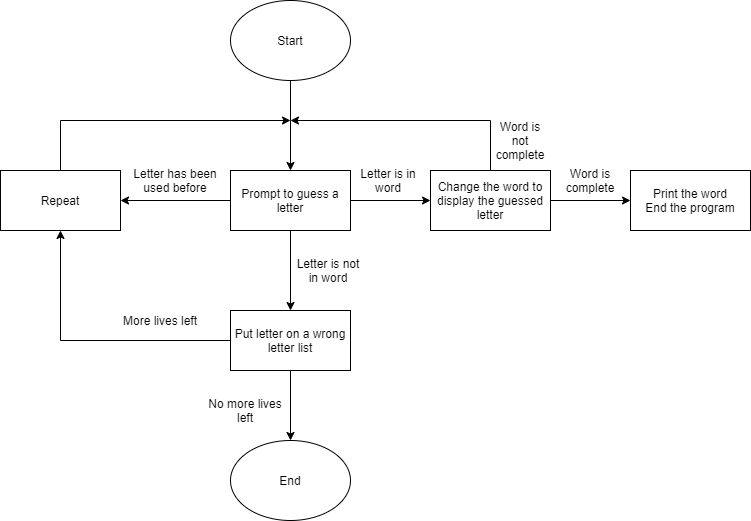

The diagram above was exported from draw.io. Its source (the exported page's mxGraphModel, read from the mxfile embedded in the PNG):
<mxGraphModel dx="1422" dy="737" grid="1" gridSize="10" guides="1" tooltips="1" connect="1" arrows="1" fold="1" page="1" pageScale="1" pageWidth="827" pageHeight="1169" math="0" shadow="0">
  <root>
    <mxCell id="WIyWlLk6GJQsqaUBKTNV-0" />
    <mxCell id="WIyWlLk6GJQsqaUBKTNV-1" parent="WIyWlLk6GJQsqaUBKTNV-0" />
    <mxCell id="QWpe5joN1TiZuw7Ul3Pb-19" value="" style="edgeStyle=orthogonalEdgeStyle;rounded=0;orthogonalLoop=1;jettySize=auto;html=1;" edge="1" parent="WIyWlLk6GJQsqaUBKTNV-1" source="QWpe5joN1TiZuw7Ul3Pb-1" target="QWpe5joN1TiZuw7Ul3Pb-18">
      <mxGeometry relative="1" as="geometry" />
    </mxCell>
    <mxCell id="QWpe5joN1TiZuw7Ul3Pb-1" value="Start" style="ellipse;whiteSpace=wrap;html=1;" vertex="1" parent="WIyWlLk6GJQsqaUBKTNV-1">
      <mxGeometry x="240" y="40" width="120" height="80" as="geometry" />
    </mxCell>
    <mxCell id="QWpe5joN1TiZuw7Ul3Pb-21" value="" style="edgeStyle=orthogonalEdgeStyle;rounded=0;orthogonalLoop=1;jettySize=auto;html=1;" edge="1" parent="WIyWlLk6GJQsqaUBKTNV-1" source="QWpe5joN1TiZuw7Ul3Pb-18" target="QWpe5joN1TiZuw7Ul3Pb-20">
      <mxGeometry relative="1" as="geometry" />
    </mxCell>
    <mxCell id="QWpe5joN1TiZuw7Ul3Pb-26" value="" style="edgeStyle=orthogonalEdgeStyle;rounded=0;orthogonalLoop=1;jettySize=auto;html=1;" edge="1" parent="WIyWlLk6GJQsqaUBKTNV-1" source="QWpe5joN1TiZuw7Ul3Pb-18" target="QWpe5joN1TiZuw7Ul3Pb-25">
      <mxGeometry relative="1" as="geometry" />
    </mxCell>
    <mxCell id="QWpe5joN1TiZuw7Ul3Pb-28" value="" style="edgeStyle=orthogonalEdgeStyle;rounded=0;orthogonalLoop=1;jettySize=auto;html=1;" edge="1" parent="WIyWlLk6GJQsqaUBKTNV-1" source="QWpe5joN1TiZuw7Ul3Pb-18" target="QWpe5joN1TiZuw7Ul3Pb-27">
      <mxGeometry relative="1" as="geometry" />
    </mxCell>
    <mxCell id="QWpe5joN1TiZuw7Ul3Pb-18" value="Prompt to guess a letter" style="whiteSpace=wrap;html=1;" vertex="1" parent="WIyWlLk6GJQsqaUBKTNV-1">
      <mxGeometry x="240" y="210" width="120" height="60" as="geometry" />
    </mxCell>
    <mxCell id="QWpe5joN1TiZuw7Ul3Pb-20" value="Repeat" style="whiteSpace=wrap;html=1;" vertex="1" parent="WIyWlLk6GJQsqaUBKTNV-1">
      <mxGeometry x="10" y="210" width="120" height="60" as="geometry" />
    </mxCell>
    <mxCell id="QWpe5joN1TiZuw7Ul3Pb-23" value="" style="endArrow=none;html=1;exitX=0.5;exitY=0;exitDx=0;exitDy=0;" edge="1" parent="WIyWlLk6GJQsqaUBKTNV-1" source="QWpe5joN1TiZuw7Ul3Pb-20">
      <mxGeometry width="50" height="50" relative="1" as="geometry">
        <mxPoint x="50" y="210" as="sourcePoint" />
        <mxPoint x="70" y="160" as="targetPoint" />
      </mxGeometry>
    </mxCell>
    <mxCell id="QWpe5joN1TiZuw7Ul3Pb-24" value="" style="endArrow=classic;html=1;" edge="1" parent="WIyWlLk6GJQsqaUBKTNV-1">
      <mxGeometry width="50" height="50" relative="1" as="geometry">
        <mxPoint x="70" y="160" as="sourcePoint" />
        <mxPoint x="300" y="160" as="targetPoint" />
      </mxGeometry>
    </mxCell>
    <mxCell id="QWpe5joN1TiZuw7Ul3Pb-42" value="" style="edgeStyle=orthogonalEdgeStyle;rounded=0;orthogonalLoop=1;jettySize=auto;html=1;" edge="1" parent="WIyWlLk6GJQsqaUBKTNV-1" source="QWpe5joN1TiZuw7Ul3Pb-25" target="QWpe5joN1TiZuw7Ul3Pb-41">
      <mxGeometry relative="1" as="geometry" />
    </mxCell>
    <mxCell id="QWpe5joN1TiZuw7Ul3Pb-25" value="Put letter on a wrong letter list" style="whiteSpace=wrap;html=1;" vertex="1" parent="WIyWlLk6GJQsqaUBKTNV-1">
      <mxGeometry x="240" y="350" width="120" height="60" as="geometry" />
    </mxCell>
    <mxCell id="QWpe5joN1TiZuw7Ul3Pb-32" value="" style="edgeStyle=orthogonalEdgeStyle;rounded=0;orthogonalLoop=1;jettySize=auto;html=1;" edge="1" parent="WIyWlLk6GJQsqaUBKTNV-1" source="QWpe5joN1TiZuw7Ul3Pb-27" target="QWpe5joN1TiZuw7Ul3Pb-31">
      <mxGeometry relative="1" as="geometry" />
    </mxCell>
    <mxCell id="QWpe5joN1TiZuw7Ul3Pb-27" value="Change the word to display the guessed letter" style="whiteSpace=wrap;html=1;" vertex="1" parent="WIyWlLk6GJQsqaUBKTNV-1">
      <mxGeometry x="440" y="210" width="120" height="60" as="geometry" />
    </mxCell>
    <mxCell id="QWpe5joN1TiZuw7Ul3Pb-29" value="" style="endArrow=none;html=1;entryX=0;entryY=0.5;entryDx=0;entryDy=0;" edge="1" parent="WIyWlLk6GJQsqaUBKTNV-1" target="QWpe5joN1TiZuw7Ul3Pb-25">
      <mxGeometry width="50" height="50" relative="1" as="geometry">
        <mxPoint x="70" y="380" as="sourcePoint" />
        <mxPoint x="340" y="360" as="targetPoint" />
      </mxGeometry>
    </mxCell>
    <mxCell id="QWpe5joN1TiZuw7Ul3Pb-30" value="" style="endArrow=classic;html=1;entryX=0.5;entryY=1;entryDx=0;entryDy=0;" edge="1" parent="WIyWlLk6GJQsqaUBKTNV-1" target="QWpe5joN1TiZuw7Ul3Pb-20">
      <mxGeometry width="50" height="50" relative="1" as="geometry">
        <mxPoint x="70" y="380" as="sourcePoint" />
        <mxPoint x="100" y="320" as="targetPoint" />
      </mxGeometry>
    </mxCell>
    <mxCell id="QWpe5joN1TiZuw7Ul3Pb-31" value="Print the word&lt;br&gt;End the program" style="whiteSpace=wrap;html=1;" vertex="1" parent="WIyWlLk6GJQsqaUBKTNV-1">
      <mxGeometry x="640" y="210" width="120" height="60" as="geometry" />
    </mxCell>
    <mxCell id="QWpe5joN1TiZuw7Ul3Pb-33" value="" style="endArrow=none;html=1;" edge="1" parent="WIyWlLk6GJQsqaUBKTNV-1">
      <mxGeometry width="50" height="50" relative="1" as="geometry">
        <mxPoint x="500" y="210" as="sourcePoint" />
        <mxPoint x="500" y="160" as="targetPoint" />
      </mxGeometry>
    </mxCell>
    <mxCell id="QWpe5joN1TiZuw7Ul3Pb-34" value="" style="endArrow=classic;html=1;" edge="1" parent="WIyWlLk6GJQsqaUBKTNV-1">
      <mxGeometry width="50" height="50" relative="1" as="geometry">
        <mxPoint x="500" y="160" as="sourcePoint" />
        <mxPoint x="300" y="160" as="targetPoint" />
      </mxGeometry>
    </mxCell>
    <mxCell id="QWpe5joN1TiZuw7Ul3Pb-35" value="Letter is in word" style="text;html=1;strokeColor=none;fillColor=none;align=center;verticalAlign=middle;whiteSpace=wrap;rounded=0;" vertex="1" parent="WIyWlLk6GJQsqaUBKTNV-1">
      <mxGeometry x="360" y="210" width="76" height="20" as="geometry" />
    </mxCell>
    <mxCell id="QWpe5joN1TiZuw7Ul3Pb-37" value="Letter is not in word" style="text;html=1;strokeColor=none;fillColor=none;align=center;verticalAlign=middle;whiteSpace=wrap;rounded=0;" vertex="1" parent="WIyWlLk6GJQsqaUBKTNV-1">
      <mxGeometry x="300" y="300" width="76" height="20" as="geometry" />
    </mxCell>
    <mxCell id="QWpe5joN1TiZuw7Ul3Pb-38" value="More lives left" style="text;html=1;strokeColor=none;fillColor=none;align=center;verticalAlign=middle;whiteSpace=wrap;rounded=0;" vertex="1" parent="WIyWlLk6GJQsqaUBKTNV-1">
      <mxGeometry x="130" y="350" width="80" height="20" as="geometry" />
    </mxCell>
    <mxCell id="QWpe5joN1TiZuw7Ul3Pb-41" value="End" style="ellipse;whiteSpace=wrap;html=1;" vertex="1" parent="WIyWlLk6GJQsqaUBKTNV-1">
      <mxGeometry x="240" y="480" width="120" height="80" as="geometry" />
    </mxCell>
    <mxCell id="QWpe5joN1TiZuw7Ul3Pb-43" value="No more lives left" style="text;html=1;strokeColor=none;fillColor=none;align=center;verticalAlign=middle;whiteSpace=wrap;rounded=0;" vertex="1" parent="WIyWlLk6GJQsqaUBKTNV-1">
      <mxGeometry x="210" y="440" width="90" height="20" as="geometry" />
    </mxCell>
    <mxCell id="QWpe5joN1TiZuw7Ul3Pb-44" value="Letter has been used before" style="text;html=1;strokeColor=none;fillColor=none;align=center;verticalAlign=middle;whiteSpace=wrap;rounded=0;" vertex="1" parent="WIyWlLk6GJQsqaUBKTNV-1">
      <mxGeometry x="140" y="210" width="90" height="20" as="geometry" />
    </mxCell>
    <mxCell id="QWpe5joN1TiZuw7Ul3Pb-45" value="Word is not complete" style="text;html=1;strokeColor=none;fillColor=none;align=center;verticalAlign=middle;whiteSpace=wrap;rounded=0;" vertex="1" parent="WIyWlLk6GJQsqaUBKTNV-1">
      <mxGeometry x="510" y="170" width="40" height="20" as="geometry" />
    </mxCell>
    <mxCell id="QWpe5joN1TiZuw7Ul3Pb-46" value="Word is complete" style="text;html=1;strokeColor=none;fillColor=none;align=center;verticalAlign=middle;whiteSpace=wrap;rounded=0;" vertex="1" parent="WIyWlLk6GJQsqaUBKTNV-1">
      <mxGeometry x="580" y="210" width="40" height="20" as="geometry" />
    </mxCell>
  </root>
</mxGraphModel>